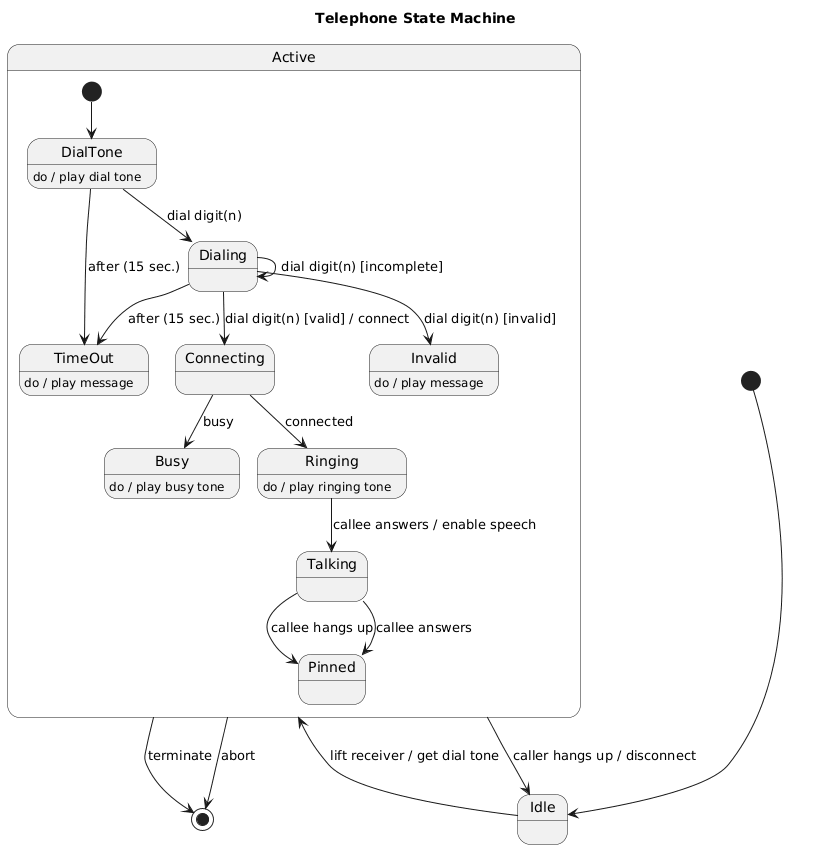

The diagram above was rendered by PlantUML. Its source (embedded in the PNG):
@startuml
title Telephone State Machine

[*] --> Idle

Idle --> Active : lift receiver / get dial tone
Active --> Idle : caller hangs up / disconnect

state Active {

    [*] --> DialTone

    state DialTone
    DialTone : do / play dial tone

    DialTone --> Dialing : dial digit(n)
    DialTone --> TimeOut : after (15 sec.)

    state Dialing

    Dialing --> Dialing : dial digit(n) [incomplete]
    Dialing --> Connecting : dial digit(n) [valid] / connect
    Dialing --> Invalid : dial digit(n) [invalid]
    Dialing --> TimeOut : after (15 sec.)

    state Invalid
    Invalid : do / play message

    state TimeOut
    TimeOut : do / play message

    state Connecting
    Connecting --> Busy : busy
    Connecting --> Ringing : connected

    state Busy
    Busy : do / play busy tone

    state Ringing
    Ringing : do / play ringing tone

    Ringing --> Talking : callee answers / enable speech

    state Talking
    Talking --> Pinned : callee hangs up
    Talking --> Pinned : callee answers

    state Pinned

}

Active --> [*] : terminate
Active --> [*] : abort
@enduml